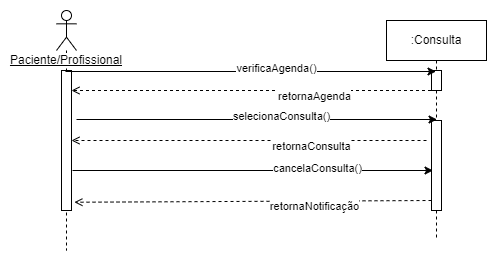

The diagram above was exported from draw.io. Its source (the exported page's mxGraphModel, read from the mxfile embedded in the PNG):
<mxGraphModel dx="1032" dy="609" grid="1" gridSize="10" guides="1" tooltips="1" connect="1" arrows="1" fold="1" page="1" pageScale="1" pageWidth="850" pageHeight="1100" math="0" shadow="0">
  <root>
    <mxCell id="0" />
    <mxCell id="1" parent="0" />
    <mxCell id="1-cQUCsSqwnIUN-xlW25-2" value="&lt;u style=&quot;background-color: rgb(255, 255, 255);&quot;&gt;Paciente/Profissional&lt;/u&gt;" style="shape=umlLifeline;participant=umlActor;perimeter=lifelinePerimeter;whiteSpace=wrap;html=1;container=1;collapsible=0;recursiveResize=0;verticalAlign=top;spacingTop=36;outlineConnect=0;" vertex="1" parent="1">
      <mxGeometry x="70" y="70" width="20" height="240" as="geometry" />
    </mxCell>
    <mxCell id="1-cQUCsSqwnIUN-xlW25-4" value="" style="html=1;points=[];perimeter=orthogonalPerimeter;labelBackgroundColor=#FFFFFF;" vertex="1" parent="1-cQUCsSqwnIUN-xlW25-2">
      <mxGeometry x="5" y="60" width="10" height="140" as="geometry" />
    </mxCell>
    <mxCell id="1-cQUCsSqwnIUN-xlW25-3" value=":Consulta" style="shape=umlLifeline;perimeter=lifelinePerimeter;whiteSpace=wrap;html=1;container=1;collapsible=0;recursiveResize=0;outlineConnect=0;labelBackgroundColor=#FFFFFF;" vertex="1" parent="1">
      <mxGeometry x="400" y="80" width="100" height="220" as="geometry" />
    </mxCell>
    <mxCell id="1-cQUCsSqwnIUN-xlW25-6" value="" style="html=1;points=[];perimeter=orthogonalPerimeter;labelBackgroundColor=#FFFFFF;" vertex="1" parent="1-cQUCsSqwnIUN-xlW25-3">
      <mxGeometry x="45" y="50" width="10" height="20" as="geometry" />
    </mxCell>
    <mxCell id="1-cQUCsSqwnIUN-xlW25-10" value="" style="html=1;points=[];perimeter=orthogonalPerimeter;labelBackgroundColor=#FFFFFF;" vertex="1" parent="1-cQUCsSqwnIUN-xlW25-3">
      <mxGeometry x="45" y="100" width="10" height="90" as="geometry" />
    </mxCell>
    <mxCell id="1-cQUCsSqwnIUN-xlW25-5" value="" style="endArrow=classic;html=1;rounded=0;" edge="1" parent="1">
      <mxGeometry width="50" height="50" relative="1" as="geometry">
        <mxPoint x="78.96153846153857" y="131" as="sourcePoint" />
        <mxPoint x="449.5" y="131" as="targetPoint" />
      </mxGeometry>
    </mxCell>
    <mxCell id="1-cQUCsSqwnIUN-xlW25-7" value="verificaAgenda()" style="edgeLabel;html=1;align=center;verticalAlign=middle;resizable=0;points=[];" vertex="1" connectable="0" parent="1-cQUCsSqwnIUN-xlW25-5">
      <mxGeometry x="0.131" y="4" relative="1" as="geometry">
        <mxPoint x="1" as="offset" />
      </mxGeometry>
    </mxCell>
    <mxCell id="1-cQUCsSqwnIUN-xlW25-8" value="" style="endArrow=open;html=1;rounded=0;endFill=0;dashed=1;" edge="1" parent="1">
      <mxGeometry width="50" height="50" relative="1" as="geometry">
        <mxPoint x="444.5" y="150" as="sourcePoint" />
        <mxPoint x="85" y="150" as="targetPoint" />
      </mxGeometry>
    </mxCell>
    <mxCell id="1-cQUCsSqwnIUN-xlW25-9" value="retornaAgenda" style="edgeLabel;html=1;align=center;verticalAlign=middle;resizable=0;points=[];" vertex="1" connectable="0" parent="1-cQUCsSqwnIUN-xlW25-8">
      <mxGeometry x="-0.3386" y="5" relative="1" as="geometry">
        <mxPoint x="1" as="offset" />
      </mxGeometry>
    </mxCell>
    <mxCell id="1-cQUCsSqwnIUN-xlW25-11" value="" style="endArrow=classic;html=1;rounded=0;" edge="1" parent="1">
      <mxGeometry width="50" height="50" relative="1" as="geometry">
        <mxPoint x="90" y="179" as="sourcePoint" />
        <mxPoint x="450.54" y="179" as="targetPoint" />
      </mxGeometry>
    </mxCell>
    <mxCell id="1-cQUCsSqwnIUN-xlW25-12" value="selecionaConsulta()" style="edgeLabel;html=1;align=center;verticalAlign=middle;resizable=0;points=[];" vertex="1" connectable="0" parent="1-cQUCsSqwnIUN-xlW25-11">
      <mxGeometry x="0.131" y="4" relative="1" as="geometry">
        <mxPoint as="offset" />
      </mxGeometry>
    </mxCell>
    <mxCell id="1-cQUCsSqwnIUN-xlW25-13" value="" style="endArrow=open;html=1;rounded=0;endFill=0;dashed=1;" edge="1" parent="1">
      <mxGeometry width="50" height="50" relative="1" as="geometry">
        <mxPoint x="440" y="200" as="sourcePoint" />
        <mxPoint x="85.00153846153856" y="200" as="targetPoint" />
      </mxGeometry>
    </mxCell>
    <mxCell id="1-cQUCsSqwnIUN-xlW25-14" value="retornaConsulta" style="edgeLabel;html=1;align=center;verticalAlign=middle;resizable=0;points=[];" vertex="1" connectable="0" parent="1-cQUCsSqwnIUN-xlW25-13">
      <mxGeometry x="-0.3386" y="5" relative="1" as="geometry">
        <mxPoint x="1" as="offset" />
      </mxGeometry>
    </mxCell>
    <mxCell id="1-cQUCsSqwnIUN-xlW25-15" value="" style="endArrow=classic;html=1;rounded=0;" edge="1" parent="1">
      <mxGeometry width="50" height="50" relative="1" as="geometry">
        <mxPoint x="86" y="230" as="sourcePoint" />
        <mxPoint x="446.53999999999996" y="230" as="targetPoint" />
      </mxGeometry>
    </mxCell>
    <mxCell id="1-cQUCsSqwnIUN-xlW25-18" value="cancelaConsulta()" style="edgeLabel;html=1;align=center;verticalAlign=middle;resizable=0;points=[];" vertex="1" connectable="0" parent="1-cQUCsSqwnIUN-xlW25-15">
      <mxGeometry x="0.3537" y="3" relative="1" as="geometry">
        <mxPoint as="offset" />
      </mxGeometry>
    </mxCell>
    <mxCell id="1-cQUCsSqwnIUN-xlW25-19" value="" style="endArrow=open;html=1;rounded=0;endFill=0;dashed=1;entryX=1.288;entryY=0.941;entryDx=0;entryDy=0;entryPerimeter=0;" edge="1" parent="1" target="1-cQUCsSqwnIUN-xlW25-4">
      <mxGeometry width="50" height="50" relative="1" as="geometry">
        <mxPoint x="445" y="260" as="sourcePoint" />
        <mxPoint x="80" y="260" as="targetPoint" />
      </mxGeometry>
    </mxCell>
    <mxCell id="1-cQUCsSqwnIUN-xlW25-20" value="retornaNotificação" style="edgeLabel;html=1;align=center;verticalAlign=middle;resizable=0;points=[];" vertex="1" connectable="0" parent="1-cQUCsSqwnIUN-xlW25-19">
      <mxGeometry x="-0.3386" y="5" relative="1" as="geometry">
        <mxPoint x="1" as="offset" />
      </mxGeometry>
    </mxCell>
  </root>
</mxGraphModel>